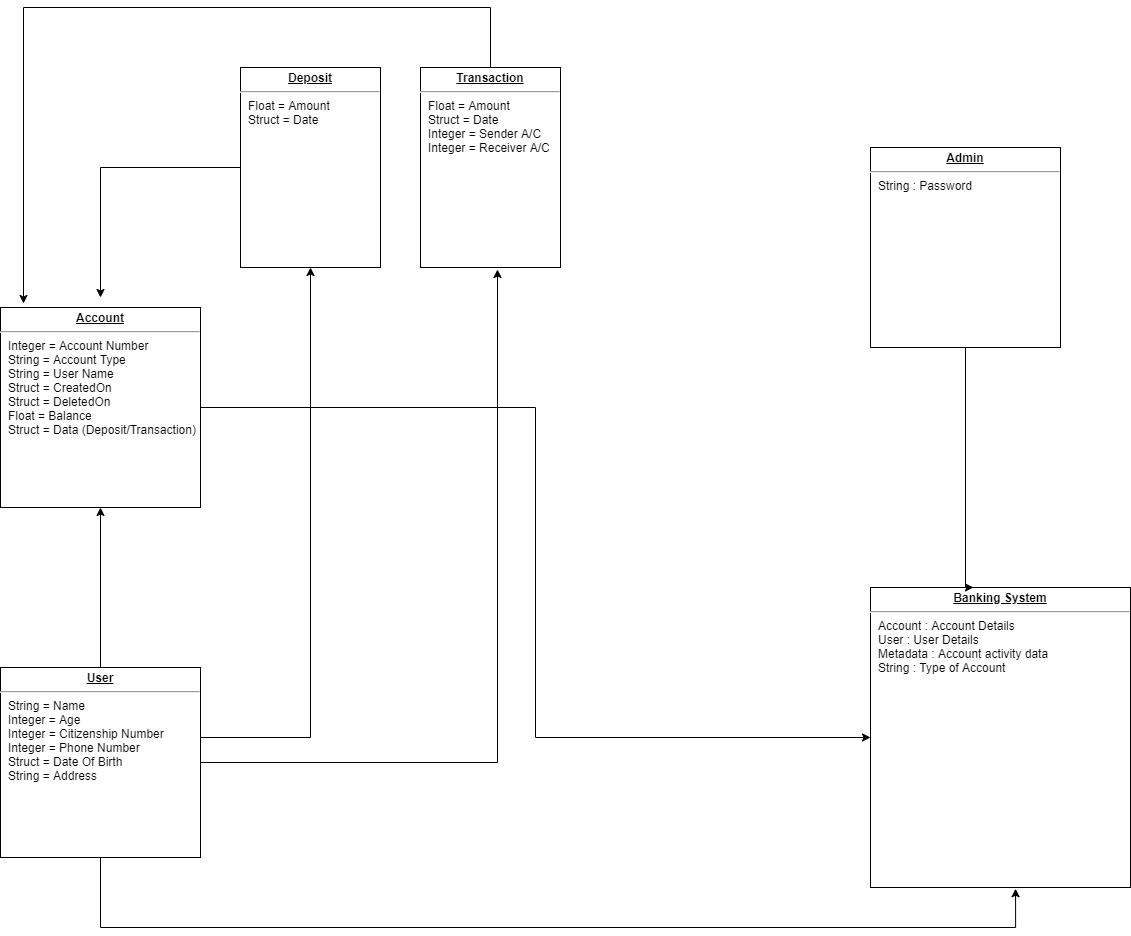

The diagram above was exported from draw.io. Its source (the exported page's mxGraphModel, read from the mxfile embedded in the PNG):
<mxGraphModel dx="942" dy="1417" grid="1" gridSize="10" guides="1" tooltips="1" connect="1" arrows="1" fold="1" page="1" pageScale="1" pageWidth="1100" pageHeight="850" background="#ffffff" math="0" shadow="0">
  <root>
    <mxCell id="0" />
    <mxCell id="1" parent="0" />
    <mxCell id="Gv6L23kgDajbTsySccJh-16" style="edgeStyle=orthogonalEdgeStyle;rounded=0;orthogonalLoop=1;jettySize=auto;html=1;entryX=0;entryY=0.5;entryDx=0;entryDy=0;" parent="1" source="24794b860abc3c2d-1" target="24794b860abc3c2d-21" edge="1">
      <mxGeometry relative="1" as="geometry" />
    </mxCell>
    <mxCell id="24794b860abc3c2d-1" value="&lt;p style=&quot;margin: 0px ; margin-top: 4px ; text-align: center ; text-decoration: underline&quot;&gt;&lt;b&gt;Account&lt;/b&gt;&lt;/p&gt;&lt;hr&gt;&lt;p style=&quot;margin: 0px ; margin-left: 8px&quot;&gt;Integer = Account Number&lt;/p&gt;&lt;p style=&quot;margin: 0px ; margin-left: 8px&quot;&gt;String = Account Type&lt;br&gt;String = User Name&lt;/p&gt;&lt;p style=&quot;margin: 0px ; margin-left: 8px&quot;&gt;Struct = CreatedOn&lt;/p&gt;&lt;p style=&quot;margin: 0px ; margin-left: 8px&quot;&gt;&lt;span&gt;Struct = DeletedOn&lt;/span&gt;&lt;/p&gt;&lt;p style=&quot;margin: 0px ; margin-left: 8px&quot;&gt;Float = Balance&lt;/p&gt;&lt;p style=&quot;margin: 0px ; margin-left: 8px&quot;&gt;Struct = Data (Deposit/Transaction)&lt;/p&gt;&lt;p style=&quot;margin: 0px ; margin-left: 8px&quot;&gt;&lt;span&gt;&amp;nbsp;&lt;/span&gt;&lt;br&gt;&lt;/p&gt;" style="verticalAlign=top;align=left;overflow=fill;fontSize=12;fontFamily=Helvetica;html=1;rounded=0;shadow=0;comic=0;labelBackgroundColor=none;strokeWidth=1" parent="1" vertex="1">
      <mxGeometry x="20" y="40" width="200" height="200" as="geometry" />
    </mxCell>
    <mxCell id="Gv6L23kgDajbTsySccJh-10" style="edgeStyle=orthogonalEdgeStyle;rounded=0;orthogonalLoop=1;jettySize=auto;html=1;" parent="1" source="24794b860abc3c2d-18" edge="1">
      <mxGeometry relative="1" as="geometry">
        <mxPoint x="120" y="30" as="targetPoint" />
      </mxGeometry>
    </mxCell>
    <mxCell id="24794b860abc3c2d-18" value="&lt;p style=&quot;margin: 0px ; margin-top: 4px ; text-align: center ; text-decoration: underline&quot;&gt;&lt;b&gt;Deposit&lt;/b&gt;&lt;/p&gt;&lt;hr&gt;&lt;p style=&quot;margin: 0px ; margin-left: 8px&quot;&gt;Float = Amount&lt;/p&gt;&lt;p style=&quot;margin: 0px ; margin-left: 8px&quot;&gt;Struct = Date&lt;/p&gt;" style="verticalAlign=top;align=left;overflow=fill;fontSize=12;fontFamily=Helvetica;html=1;rounded=0;shadow=0;comic=0;labelBackgroundColor=none;strokeWidth=1" parent="1" vertex="1">
      <mxGeometry x="260" y="-200" width="140" height="200" as="geometry" />
    </mxCell>
    <mxCell id="24794b860abc3c2d-21" value="&lt;p style=&quot;margin: 0px ; margin-top: 4px ; text-align: center ; text-decoration: underline&quot;&gt;&lt;b&gt;Banking System&lt;/b&gt;&lt;/p&gt;&lt;hr&gt;&lt;p style=&quot;margin: 0px ; margin-left: 8px&quot;&gt;Account : Account Details&lt;/p&gt;&lt;p style=&quot;margin: 0px ; margin-left: 8px&quot;&gt;User : User Details&lt;/p&gt;&lt;p style=&quot;margin: 0px ; margin-left: 8px&quot;&gt;Metadata : Account activity data&lt;/p&gt;&lt;p style=&quot;margin: 0px ; margin-left: 8px&quot;&gt;String : Type of Account&lt;/p&gt;&lt;p style=&quot;margin: 0px ; margin-left: 8px&quot;&gt;&lt;br&gt;&lt;/p&gt;" style="verticalAlign=top;align=left;overflow=fill;fontSize=12;fontFamily=Helvetica;html=1;rounded=0;shadow=0;comic=0;labelBackgroundColor=none;strokeWidth=1" parent="1" vertex="1">
      <mxGeometry x="890" y="320" width="260" height="300" as="geometry" />
    </mxCell>
    <mxCell id="Gv6L23kgDajbTsySccJh-13" style="edgeStyle=orthogonalEdgeStyle;rounded=0;orthogonalLoop=1;jettySize=auto;html=1;entryX=0.115;entryY=-0.02;entryDx=0;entryDy=0;entryPerimeter=0;" parent="1" source="24794b860abc3c2d-23" target="24794b860abc3c2d-1" edge="1">
      <mxGeometry relative="1" as="geometry">
        <mxPoint x="510" y="-280" as="targetPoint" />
        <Array as="points">
          <mxPoint x="510" y="-260" />
          <mxPoint x="43" y="-260" />
        </Array>
      </mxGeometry>
    </mxCell>
    <mxCell id="24794b860abc3c2d-23" value="&lt;p style=&quot;margin: 0px ; margin-top: 4px ; text-align: center ; text-decoration: underline&quot;&gt;&lt;b&gt;Transaction&lt;/b&gt;&lt;/p&gt;&lt;hr&gt;&lt;p style=&quot;margin: 0px ; margin-left: 8px&quot;&gt;Float = Amount&lt;/p&gt;&lt;p style=&quot;margin: 0px ; margin-left: 8px&quot;&gt;Struct = Date&lt;/p&gt;&lt;p style=&quot;margin: 0px ; margin-left: 8px&quot;&gt;Integer = Sender A/C&lt;/p&gt;&lt;p style=&quot;margin: 0px ; margin-left: 8px&quot;&gt;Integer = Receiver A/C&lt;/p&gt;" style="verticalAlign=top;align=left;overflow=fill;fontSize=12;fontFamily=Helvetica;html=1;rounded=0;shadow=0;comic=0;labelBackgroundColor=none;strokeWidth=1" parent="1" vertex="1">
      <mxGeometry x="440" y="-200" width="140" height="200" as="geometry" />
    </mxCell>
    <mxCell id="Gv6L23kgDajbTsySccJh-8" style="edgeStyle=orthogonalEdgeStyle;rounded=0;orthogonalLoop=1;jettySize=auto;html=1;entryX=0.5;entryY=1;entryDx=0;entryDy=0;" parent="1" source="24794b860abc3c2d-26" target="24794b860abc3c2d-18" edge="1">
      <mxGeometry relative="1" as="geometry">
        <Array as="points">
          <mxPoint x="330" y="470" />
        </Array>
      </mxGeometry>
    </mxCell>
    <mxCell id="Gv6L23kgDajbTsySccJh-9" style="edgeStyle=orthogonalEdgeStyle;rounded=0;orthogonalLoop=1;jettySize=auto;html=1;entryX=0.55;entryY=1.01;entryDx=0;entryDy=0;entryPerimeter=0;" parent="1" source="24794b860abc3c2d-26" target="24794b860abc3c2d-23" edge="1">
      <mxGeometry relative="1" as="geometry" />
    </mxCell>
    <mxCell id="Gv6L23kgDajbTsySccJh-17" style="edgeStyle=orthogonalEdgeStyle;rounded=0;orthogonalLoop=1;jettySize=auto;html=1;entryX=0.558;entryY=1.004;entryDx=0;entryDy=0;entryPerimeter=0;" parent="1" source="24794b860abc3c2d-26" target="24794b860abc3c2d-21" edge="1">
      <mxGeometry relative="1" as="geometry">
        <Array as="points">
          <mxPoint x="120" y="660" />
          <mxPoint x="1035" y="660" />
        </Array>
      </mxGeometry>
    </mxCell>
    <mxCell id="Gv6L23kgDajbTsySccJh-18" style="edgeStyle=orthogonalEdgeStyle;rounded=0;orthogonalLoop=1;jettySize=auto;html=1;entryX=0.5;entryY=1;entryDx=0;entryDy=0;" parent="1" source="24794b860abc3c2d-26" target="24794b860abc3c2d-1" edge="1">
      <mxGeometry relative="1" as="geometry" />
    </mxCell>
    <mxCell id="24794b860abc3c2d-26" value="&lt;p style=&quot;margin: 0px ; margin-top: 4px ; text-align: center ; text-decoration: underline&quot;&gt;&lt;b&gt;User&lt;/b&gt;&lt;/p&gt;&lt;hr&gt;&lt;p style=&quot;margin: 0px ; margin-left: 8px&quot;&gt;String = Name&lt;/p&gt;&lt;p style=&quot;margin: 0px ; margin-left: 8px&quot;&gt;Integer = Age&lt;/p&gt;&lt;p style=&quot;margin: 0px ; margin-left: 8px&quot;&gt;Integer = Citizenship Number&lt;/p&gt;&lt;p style=&quot;margin: 0px ; margin-left: 8px&quot;&gt;Integer = Phone Number&lt;/p&gt;&lt;p style=&quot;margin: 0px ; margin-left: 8px&quot;&gt;Struct = Date Of Birth&lt;/p&gt;&lt;p style=&quot;margin: 0px ; margin-left: 8px&quot;&gt;String = Address&lt;br&gt;&lt;/p&gt;" style="verticalAlign=top;align=left;overflow=fill;fontSize=12;fontFamily=Helvetica;html=1;rounded=0;shadow=0;comic=0;labelBackgroundColor=none;strokeWidth=1" parent="1" vertex="1">
      <mxGeometry x="20" y="400" width="200" height="190" as="geometry" />
    </mxCell>
    <mxCell id="Gv6L23kgDajbTsySccJh-15" style="edgeStyle=orthogonalEdgeStyle;rounded=0;orthogonalLoop=1;jettySize=auto;html=1;entryX=0.396;entryY=0;entryDx=0;entryDy=0;entryPerimeter=0;" parent="1" source="Gv6L23kgDajbTsySccJh-3" target="24794b860abc3c2d-21" edge="1">
      <mxGeometry relative="1" as="geometry">
        <Array as="points">
          <mxPoint x="985" y="320" />
        </Array>
      </mxGeometry>
    </mxCell>
    <mxCell id="Gv6L23kgDajbTsySccJh-3" value="&lt;p style=&quot;margin: 0px ; margin-top: 4px ; text-align: center ; text-decoration: underline&quot;&gt;&lt;b&gt;Admin&lt;/b&gt;&lt;/p&gt;&lt;hr&gt;&lt;p style=&quot;margin: 0px ; margin-left: 8px&quot;&gt;String : Password&lt;/p&gt;&lt;p style=&quot;margin: 0px ; margin-left: 8px&quot;&gt;&lt;br&gt;&lt;/p&gt;&lt;p style=&quot;margin: 0px ; margin-left: 8px&quot;&gt;&lt;br&gt;&lt;/p&gt;" style="verticalAlign=top;align=left;overflow=fill;fontSize=12;fontFamily=Helvetica;html=1;rounded=0;shadow=0;comic=0;labelBackgroundColor=none;strokeWidth=1" parent="1" vertex="1">
      <mxGeometry x="890" y="-120" width="190" height="200" as="geometry" />
    </mxCell>
  </root>
</mxGraphModel>